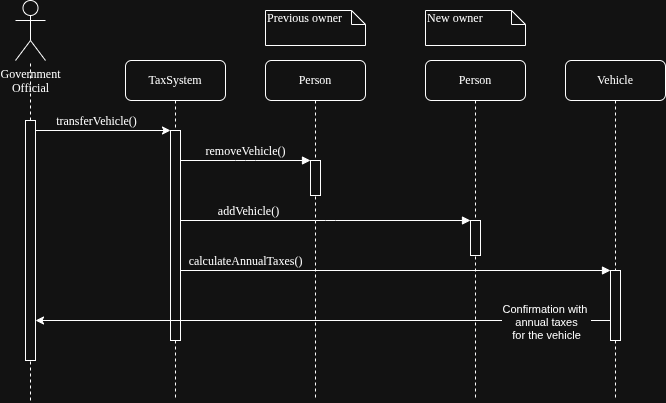

The diagram above was exported from draw.io. Its source (the exported page's mxGraphModel, read from the mxfile embedded in the PNG):
<mxGraphModel dx="2049" dy="563" grid="1" gridSize="10" guides="1" tooltips="1" connect="1" arrows="1" fold="1" page="1" pageScale="1" pageWidth="1100" pageHeight="850" background="none" math="0" shadow="0">
  <root>
    <mxCell id="0" />
    <mxCell id="1" parent="0" />
    <mxCell id="7baba1c4bc27f4b0-2" parent="1" style="shape=umlLifeline;perimeter=lifelinePerimeter;whiteSpace=wrap;html=1;container=1;dropTarget=0;collapsible=0;recursiveResize=0;outlineConnect=0;portConstraint=eastwest;newEdgeStyle={&quot;edgeStyle&quot;:&quot;sequenceEdgeStyle&quot;,&quot;libavoidRouting&quot;:0,&quot;curved&quot;:0,&quot;rounded&quot;:0};rounded=1;shadow=0;comic=0;labelBackgroundColor=none;strokeWidth=1;fontFamily=Verdana;fontSize=12;align=center;" value="Person" vertex="1">
      <mxGeometry height="340" width="100" x="240" y="80" as="geometry" />
    </mxCell>
    <mxCell id="7baba1c4bc27f4b0-10" parent="7baba1c4bc27f4b0-2" style="html=1;points=[[0,0,0,0,5],[0,1,0,0,-5],[1,0,0,0,5],[1,1,0,0,-5]];perimeter=orthogonalPerimeter;outlineConnect=0;targetShapes=umlLifeline;portConstraint=eastwest;newEdgeStyle={&quot;edgeStyle&quot;:&quot;sequenceEdgeStyle&quot;,&quot;libavoidRouting&quot;:0,&quot;curved&quot;:0,&quot;rounded&quot;:0};rounded=0;shadow=0;comic=0;labelBackgroundColor=none;strokeWidth=1;fontFamily=Verdana;fontSize=12;align=center;" value="" vertex="1">
      <mxGeometry height="35" width="10" x="45" y="100" as="geometry" />
    </mxCell>
    <mxCell id="7baba1c4bc27f4b0-3" parent="1" style="shape=umlLifeline;perimeter=lifelinePerimeter;whiteSpace=wrap;html=1;container=1;dropTarget=0;collapsible=0;recursiveResize=0;outlineConnect=0;portConstraint=eastwest;newEdgeStyle={&quot;edgeStyle&quot;:&quot;sequenceEdgeStyle&quot;,&quot;libavoidRouting&quot;:0,&quot;curved&quot;:0,&quot;rounded&quot;:0};rounded=1;shadow=0;comic=0;labelBackgroundColor=none;strokeWidth=1;fontFamily=Verdana;fontSize=12;align=center;" value="Person" vertex="1">
      <mxGeometry height="340" width="100" x="400" y="80" as="geometry" />
    </mxCell>
    <mxCell id="7baba1c4bc27f4b0-13" parent="7baba1c4bc27f4b0-3" style="html=1;points=[[0,0,0,0,5],[0,1,0,0,-5],[1,0,0,0,5],[1,1,0,0,-5]];perimeter=orthogonalPerimeter;outlineConnect=0;targetShapes=umlLifeline;portConstraint=eastwest;newEdgeStyle={&quot;edgeStyle&quot;:&quot;sequenceEdgeStyle&quot;,&quot;libavoidRouting&quot;:0,&quot;curved&quot;:0,&quot;rounded&quot;:0};rounded=0;shadow=0;comic=0;labelBackgroundColor=none;strokeWidth=1;fontFamily=Verdana;fontSize=12;align=center;" value="" vertex="1">
      <mxGeometry height="35" width="10" x="45" y="160" as="geometry" />
    </mxCell>
    <mxCell id="7baba1c4bc27f4b0-4" parent="1" style="shape=umlLifeline;perimeter=lifelinePerimeter;whiteSpace=wrap;html=1;container=1;dropTarget=0;collapsible=0;recursiveResize=0;outlineConnect=0;portConstraint=eastwest;newEdgeStyle={&quot;edgeStyle&quot;:&quot;sequenceEdgeStyle&quot;,&quot;libavoidRouting&quot;:0,&quot;curved&quot;:0,&quot;rounded&quot;:0};rounded=1;shadow=0;comic=0;labelBackgroundColor=none;strokeWidth=1;fontFamily=Verdana;fontSize=12;align=center;" value="Vehicle" vertex="1">
      <mxGeometry height="340" width="100" x="540" y="80" as="geometry" />
    </mxCell>
    <mxCell id="7baba1c4bc27f4b0-16" parent="7baba1c4bc27f4b0-4" style="html=1;points=[[0,0,0,0,5],[0,1,0,0,-5],[1,0,0,0,5],[1,1,0,0,-5]];perimeter=orthogonalPerimeter;outlineConnect=0;targetShapes=umlLifeline;portConstraint=eastwest;newEdgeStyle={&quot;edgeStyle&quot;:&quot;sequenceEdgeStyle&quot;,&quot;libavoidRouting&quot;:0,&quot;curved&quot;:0,&quot;rounded&quot;:0};rounded=0;shadow=0;comic=0;labelBackgroundColor=none;strokeWidth=1;fontFamily=Verdana;fontSize=12;align=center;" value="" vertex="1">
      <mxGeometry height="70" width="10" x="45" y="210" as="geometry" />
    </mxCell>
    <mxCell id="7baba1c4bc27f4b0-8" parent="1" style="shape=umlLifeline;perimeter=lifelinePerimeter;whiteSpace=wrap;html=1;container=1;dropTarget=0;collapsible=0;recursiveResize=0;outlineConnect=0;portConstraint=eastwest;newEdgeStyle={&quot;edgeStyle&quot;:&quot;sequenceEdgeStyle&quot;,&quot;libavoidRouting&quot;:0,&quot;curved&quot;:0,&quot;rounded&quot;:0};rounded=1;shadow=0;comic=0;labelBackgroundColor=none;strokeWidth=1;fontFamily=Verdana;fontSize=12;align=center;" value="TaxSystem" vertex="1">
      <mxGeometry height="340" width="100" x="100" y="80" as="geometry" />
    </mxCell>
    <mxCell id="7baba1c4bc27f4b0-9" parent="7baba1c4bc27f4b0-8" style="html=1;points=[[0,0,0,0,5],[0,1,0,0,-5],[1,0,0,0,5],[1,1,0,0,-5]];perimeter=orthogonalPerimeter;outlineConnect=0;targetShapes=umlLifeline;portConstraint=eastwest;newEdgeStyle={&quot;edgeStyle&quot;:&quot;sequenceEdgeStyle&quot;,&quot;libavoidRouting&quot;:0,&quot;curved&quot;:0,&quot;rounded&quot;:0};rounded=0;shadow=0;comic=0;labelBackgroundColor=none;strokeWidth=1;fontFamily=Verdana;fontSize=12;align=center;" value="" vertex="1">
      <mxGeometry height="210" width="10" x="45" y="70" as="geometry" />
    </mxCell>
    <mxCell id="7baba1c4bc27f4b0-23" edge="1" parent="1" style="html=1;verticalAlign=bottom;endArrow=block;labelBackgroundColor=none;fontFamily=Verdana;fontSize=12;" value="calculateAnnualTaxes()">
      <mxGeometry relative="1" x="-0.6977" as="geometry">
        <mxPoint as="offset" />
        <mxPoint x="155" y="290" as="sourcePoint" />
        <mxPoint x="585.0000000000002" y="290" as="targetPoint" />
      </mxGeometry>
    </mxCell>
    <mxCell id="7baba1c4bc27f4b0-11" edge="1" parent="1" source="7baba1c4bc27f4b0-9" style="html=1;verticalAlign=bottom;endArrow=block;entryX=0;entryY=0;labelBackgroundColor=none;fontFamily=Verdana;fontSize=12;edgeStyle=elbowEdgeStyle;elbow=vertical;" target="7baba1c4bc27f4b0-10" value="removeVehicle()">
      <mxGeometry relative="1" as="geometry">
        <mxPoint x="220" y="190" as="sourcePoint" />
      </mxGeometry>
    </mxCell>
    <mxCell id="7baba1c4bc27f4b0-14" edge="1" parent="1" source="7baba1c4bc27f4b0-9" style="html=1;verticalAlign=bottom;endArrow=block;entryX=0;entryY=0;labelBackgroundColor=none;fontFamily=Verdana;fontSize=12;edgeStyle=elbowEdgeStyle;elbow=vertical;" value="addVehicle()">
      <mxGeometry relative="1" x="-0.5228" as="geometry">
        <mxPoint x="-1" as="offset" />
        <mxPoint x="149.5" y="240" as="sourcePoint" />
        <mxPoint x="445" y="240" as="targetPoint" />
      </mxGeometry>
    </mxCell>
    <mxCell id="7baba1c4bc27f4b0-41" parent="1" style="shape=note;whiteSpace=wrap;html=1;size=14;verticalAlign=top;align=left;spacingTop=-6;rounded=0;shadow=0;comic=0;labelBackgroundColor=none;strokeWidth=1;fontFamily=Verdana;fontSize=12" value="Previous owner" vertex="1">
      <mxGeometry height="35" width="100" x="240" y="30" as="geometry" />
    </mxCell>
    <mxCell id="7baba1c4bc27f4b0-42" parent="1" style="shape=note;whiteSpace=wrap;html=1;size=14;verticalAlign=top;align=left;spacingTop=-6;rounded=0;shadow=0;comic=0;labelBackgroundColor=none;strokeWidth=1;fontFamily=Verdana;fontSize=12" value="New owner" vertex="1">
      <mxGeometry height="35" width="100" x="400" y="30" as="geometry" />
    </mxCell>
    <mxCell id="92oJ442ro2gonepwGAyq-1" edge="1" parent="1" source="7baba1c4bc27f4b0-16" style="edgeStyle=sequenceEdgeStyle;rounded=0;orthogonalLoop=1;jettySize=auto;html=1;libavoidRouting=0;curved=0;" target="92oJ442ro2gonepwGAyq-9">
      <mxGeometry relative="1" x="-0.2522" as="geometry">
        <Array as="points">
          <mxPoint x="370" y="340" />
        </Array>
      </mxGeometry>
    </mxCell>
    <mxCell id="92oJ442ro2gonepwGAyq-2" connectable="0" parent="92oJ442ro2gonepwGAyq-1" style="edgeLabel;html=1;align=center;verticalAlign=middle;resizable=0;points=[];" value="Confirmation with&amp;nbsp;&lt;div&gt;annual taxes&lt;/div&gt;&lt;div&gt;for the vehicle&lt;/div&gt;" vertex="1">
      <mxGeometry relative="1" x="-0.1583" y="1" as="geometry">
        <mxPoint x="177" as="offset" />
      </mxGeometry>
    </mxCell>
    <mxCell id="92oJ442ro2gonepwGAyq-3" parent="1" style="shape=umlActor;verticalLabelPosition=bottom;verticalAlign=top;html=1;outlineConnect=0;" value="&lt;font face=&quot;Verdana&quot;&gt;Government&lt;/font&gt;&lt;div&gt;&lt;font face=&quot;Verdana&quot;&gt;Official&lt;/font&gt;&lt;/div&gt;" vertex="1">
      <mxGeometry height="60" width="30" x="-10" y="20" as="geometry" />
    </mxCell>
    <mxCell id="92oJ442ro2gonepwGAyq-8" edge="1" parent="1" source="92oJ442ro2gonepwGAyq-9" style="endArrow=none;dashed=1;html=1;rounded=0;" target="92oJ442ro2gonepwGAyq-3" value="">
      <mxGeometry height="50" relative="1" width="50" as="geometry">
        <mxPoint x="5" y="520" as="sourcePoint" />
        <mxPoint x="-30" y="240" as="targetPoint" />
      </mxGeometry>
    </mxCell>
    <mxCell id="92oJ442ro2gonepwGAyq-10" edge="1" parent="1" style="endArrow=none;dashed=1;html=1;rounded=0;" target="92oJ442ro2gonepwGAyq-9" value="">
      <mxGeometry height="50" relative="1" width="50" as="geometry">
        <mxPoint x="5" y="420" as="sourcePoint" />
        <mxPoint x="5" y="80" as="targetPoint" />
      </mxGeometry>
    </mxCell>
    <mxCell id="92oJ442ro2gonepwGAyq-11" edge="1" parent="1" source="92oJ442ro2gonepwGAyq-9" style="edgeStyle=sequenceEdgeStyle;rounded=0;orthogonalLoop=1;jettySize=auto;html=1;libavoidRouting=0;curved=0;" target="7baba1c4bc27f4b0-9">
      <mxGeometry relative="1" as="geometry">
        <Array as="points">
          <mxPoint x="77.5" y="150" />
        </Array>
      </mxGeometry>
    </mxCell>
    <mxCell id="92oJ442ro2gonepwGAyq-12" connectable="0" parent="92oJ442ro2gonepwGAyq-11" style="edgeLabel;html=1;align=center;verticalAlign=middle;resizable=0;points=[];" value="&lt;font face=&quot;Verdana&quot; style=&quot;font-size: 12px;&quot;&gt;transferVehicle()&lt;/font&gt;" vertex="1">
      <mxGeometry relative="1" x="-0.2257" y="-1" as="geometry">
        <mxPoint x="8" y="-11" as="offset" />
      </mxGeometry>
    </mxCell>
    <mxCell id="92oJ442ro2gonepwGAyq-9" parent="1" style="html=1;points=[[0,0,0,0,5],[0,1,0,0,-5],[1,0,0,0,5],[1,1,0,0,-5]];perimeter=orthogonalPerimeter;outlineConnect=0;targetShapes=umlLifeline;portConstraint=eastwest;newEdgeStyle={&quot;edgeStyle&quot;:&quot;sequenceEdgeStyle&quot;,&quot;libavoidRouting&quot;:0,&quot;curved&quot;:0,&quot;rounded&quot;:0};rounded=0;shadow=0;comic=0;labelBackgroundColor=none;strokeWidth=1;fontFamily=Verdana;fontSize=12;align=center;" value="" vertex="1">
      <mxGeometry height="240" width="10" y="140" as="geometry" />
    </mxCell>
  </root>
</mxGraphModel>